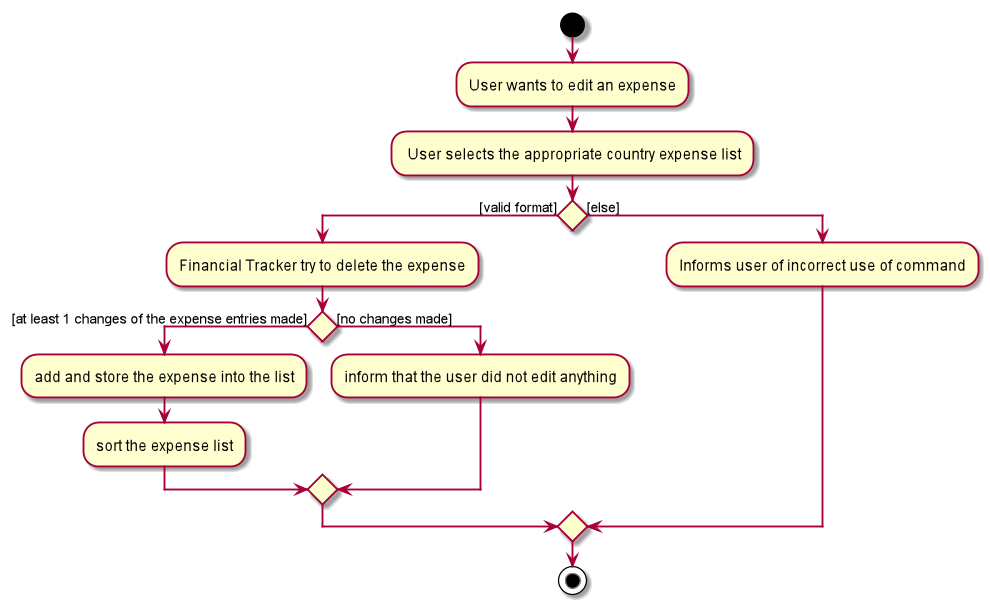

The diagram above was rendered by PlantUML. Its source (embedded in the PNG):
@startuml
start
:User wants to edit an expense;

- User selects the appropriate country expense list

if () then ([valid format])
    :Financial Tracker try to delete the expense;
    if () then ([at least 1 changes of the expense entries made])
        :add and store the expense into the list;
        :sort the expense list;
    else ([no changes made])
        :inform that the user did not edit anything;
    endif

else ([else])
    :Informs user of incorrect use of command;
endif
stop
@enduml